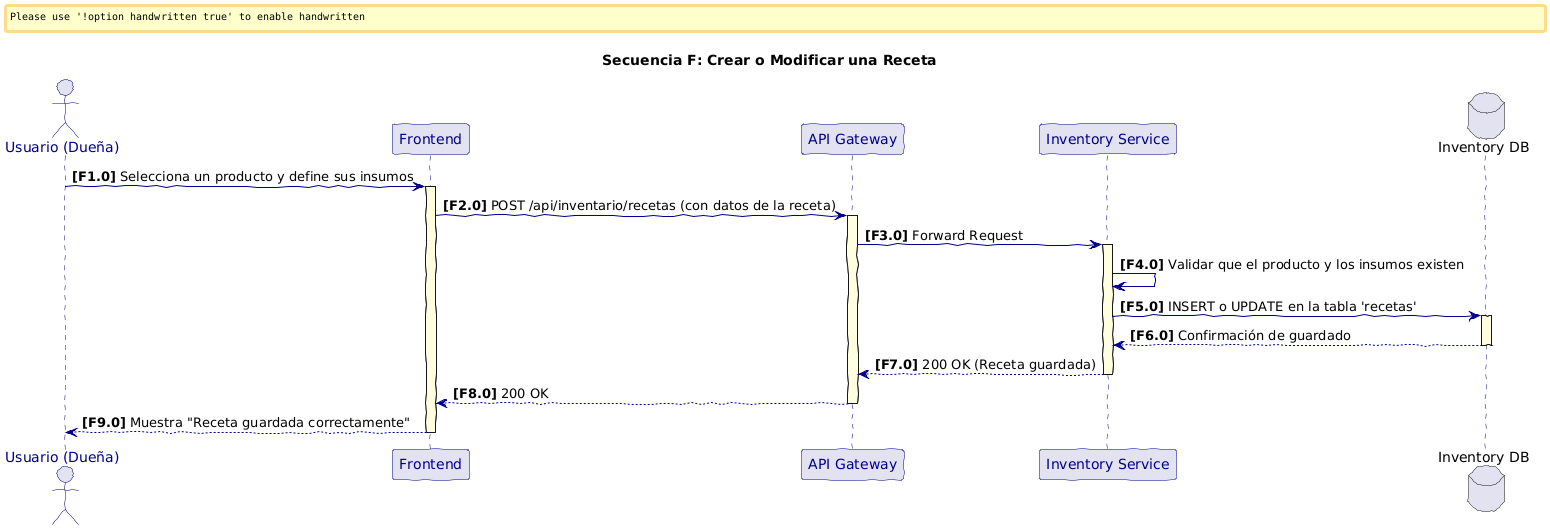

The diagram above was rendered by PlantUML. Its source (embedded in the PNG):
@startuml
skinparam handwritten true
skinparam sequence {
    ArrowColor DarkBlue
    ActorBorderColor DarkBlue
    ActorFontColor DarkBlue
    ParticipantBorderColor DarkBlue
    ParticipantFontColor DarkBlue
    LifeLineBorderColor DarkBlue
    LifeLineBackgroundColor #LightYellow
    NoteBackgroundColor #LightYellow
    NoteBorderColor DarkBlue
}

title Secuencia F: Crear o Modificar una Receta

autonumber "<b>[F.0]"

actor "Usuario (Dueña)" as User
participant "Frontend" as FE
participant "API Gateway" as GW
participant "Inventory Service" as IS
database "Inventory DB" as IS_DB

User -> FE: Selecciona un producto y define sus insumos
activate FE

FE -> GW: POST /api/inventario/recetas (con datos de la receta)
activate GW

GW -> IS: Forward Request
activate IS

IS -> IS: Validar que el producto y los insumos existen

IS -> IS_DB: INSERT o UPDATE en la tabla 'recetas'
activate IS_DB
IS_DB --> IS: Confirmación de guardado
deactivate IS_DB

IS --> GW: 200 OK (Receta guardada)
deactivate IS

GW --> FE: 200 OK
deactivate GW

FE --> User: Muestra "Receta guardada correctamente"
deactivate FE
@enduml